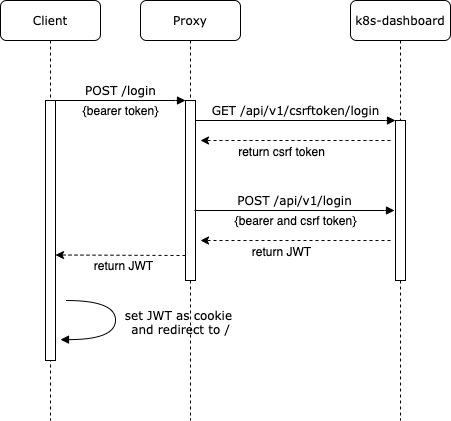

The diagram above was exported from draw.io. Its source (the exported page's mxGraphModel, read from the mxfile embedded in the PNG):
<mxGraphModel dx="1426" dy="754" grid="1" gridSize="10" guides="1" tooltips="1" connect="1" arrows="1" fold="1" page="1" pageScale="1" pageWidth="1100" pageHeight="850" background="#ffffff" math="0" shadow="0">
  <root>
    <mxCell id="0" />
    <mxCell id="1" parent="0" />
    <mxCell id="7baba1c4bc27f4b0-2" value="Proxy" style="shape=umlLifeline;perimeter=lifelinePerimeter;whiteSpace=wrap;html=1;container=1;collapsible=0;recursiveResize=0;outlineConnect=0;rounded=1;shadow=0;comic=0;labelBackgroundColor=none;strokeWidth=1;fontFamily=Verdana;fontSize=12;align=center;" parent="1" vertex="1">
      <mxGeometry x="240" y="80" width="100" height="420" as="geometry" />
    </mxCell>
    <mxCell id="7baba1c4bc27f4b0-10" value="" style="html=1;points=[];perimeter=orthogonalPerimeter;rounded=0;shadow=0;comic=0;labelBackgroundColor=none;strokeWidth=1;fontFamily=Verdana;fontSize=12;align=center;" parent="7baba1c4bc27f4b0-2" vertex="1">
      <mxGeometry x="45" y="100" width="10" height="180" as="geometry" />
    </mxCell>
    <mxCell id="7baba1c4bc27f4b0-3" value="k8s-dashboard" style="shape=umlLifeline;perimeter=lifelinePerimeter;whiteSpace=wrap;html=1;container=1;collapsible=0;recursiveResize=0;outlineConnect=0;rounded=1;shadow=0;comic=0;labelBackgroundColor=none;strokeWidth=1;fontFamily=Verdana;fontSize=12;align=center;" parent="1" vertex="1">
      <mxGeometry x="450" y="80" width="100" height="420" as="geometry" />
    </mxCell>
    <mxCell id="7baba1c4bc27f4b0-13" value="" style="html=1;points=[];perimeter=orthogonalPerimeter;rounded=0;shadow=0;comic=0;labelBackgroundColor=none;strokeWidth=1;fontFamily=Verdana;fontSize=12;align=center;" parent="7baba1c4bc27f4b0-3" vertex="1">
      <mxGeometry x="45" y="120" width="10" height="160" as="geometry" />
    </mxCell>
    <mxCell id="7baba1c4bc27f4b0-8" value="Client" style="shape=umlLifeline;perimeter=lifelinePerimeter;whiteSpace=wrap;html=1;container=1;collapsible=0;recursiveResize=0;outlineConnect=0;rounded=1;shadow=0;comic=0;labelBackgroundColor=none;strokeWidth=1;fontFamily=Verdana;fontSize=12;align=center;" parent="1" vertex="1">
      <mxGeometry x="100" y="80" width="100" height="420" as="geometry" />
    </mxCell>
    <mxCell id="7baba1c4bc27f4b0-9" value="" style="html=1;points=[];perimeter=orthogonalPerimeter;rounded=0;shadow=0;comic=0;labelBackgroundColor=none;strokeWidth=1;fontFamily=Verdana;fontSize=12;align=center;" parent="7baba1c4bc27f4b0-8" vertex="1">
      <mxGeometry x="45" y="100" width="10" height="260" as="geometry" />
    </mxCell>
    <mxCell id="7baba1c4bc27f4b0-11" value="POST /login" style="html=1;verticalAlign=bottom;endArrow=block;entryX=0;entryY=0;labelBackgroundColor=none;fontFamily=Verdana;fontSize=12;edgeStyle=elbowEdgeStyle;elbow=vertical;" parent="1" source="7baba1c4bc27f4b0-9" target="7baba1c4bc27f4b0-10" edge="1">
      <mxGeometry relative="1" as="geometry">
        <mxPoint x="220" y="190" as="sourcePoint" />
      </mxGeometry>
    </mxCell>
    <mxCell id="7baba1c4bc27f4b0-14" value="GET /api/v1/csrftoken/login" style="html=1;verticalAlign=bottom;endArrow=block;entryX=0;entryY=0;labelBackgroundColor=none;fontFamily=Verdana;fontSize=12;edgeStyle=elbowEdgeStyle;elbow=vertical;" parent="1" source="7baba1c4bc27f4b0-10" target="7baba1c4bc27f4b0-13" edge="1">
      <mxGeometry relative="1" as="geometry">
        <mxPoint x="370" y="200" as="sourcePoint" />
      </mxGeometry>
    </mxCell>
    <mxCell id="xebTux8Qlf6j5sy8uO9e-4" value="" style="endArrow=classic;html=1;dashed=1;" edge="1" parent="1">
      <mxGeometry width="50" height="50" relative="1" as="geometry">
        <mxPoint x="490" y="220" as="sourcePoint" />
        <mxPoint x="300" y="220" as="targetPoint" />
      </mxGeometry>
    </mxCell>
    <mxCell id="xebTux8Qlf6j5sy8uO9e-5" value="&lt;font style=&quot;font-size: 12px&quot;&gt;return csrf token&lt;/font&gt;" style="edgeLabel;html=1;align=center;verticalAlign=middle;resizable=0;points=[];" vertex="1" connectable="0" parent="xebTux8Qlf6j5sy8uO9e-4">
      <mxGeometry x="0.5789" y="-2" relative="1" as="geometry">
        <mxPoint x="40" y="12" as="offset" />
      </mxGeometry>
    </mxCell>
    <mxCell id="xebTux8Qlf6j5sy8uO9e-6" value="POST /api/v1/login" style="html=1;verticalAlign=bottom;endArrow=block;entryX=0;entryY=0;labelBackgroundColor=none;fontFamily=Verdana;fontSize=12;edgeStyle=elbowEdgeStyle;elbow=vertical;" edge="1" parent="1">
      <mxGeometry relative="1" as="geometry">
        <mxPoint x="294" y="290" as="sourcePoint" />
        <mxPoint x="494" y="290.0000000000002" as="targetPoint" />
      </mxGeometry>
    </mxCell>
    <mxCell id="xebTux8Qlf6j5sy8uO9e-7" value="{bearer and csrf token}" style="text;html=1;align=center;verticalAlign=middle;resizable=0;points=[];autosize=1;" vertex="1" parent="1">
      <mxGeometry x="325" y="290" width="140" height="20" as="geometry" />
    </mxCell>
    <mxCell id="xebTux8Qlf6j5sy8uO9e-8" value="" style="endArrow=classic;html=1;dashed=1;" edge="1" parent="1">
      <mxGeometry width="50" height="50" relative="1" as="geometry">
        <mxPoint x="490" y="320" as="sourcePoint" />
        <mxPoint x="300" y="320" as="targetPoint" />
      </mxGeometry>
    </mxCell>
    <mxCell id="xebTux8Qlf6j5sy8uO9e-9" value="&lt;font style=&quot;font-size: 12px&quot;&gt;return JWT&lt;/font&gt;" style="edgeLabel;html=1;align=center;verticalAlign=middle;resizable=0;points=[];" vertex="1" connectable="0" parent="xebTux8Qlf6j5sy8uO9e-8">
      <mxGeometry x="0.5789" y="-2" relative="1" as="geometry">
        <mxPoint x="40" y="12" as="offset" />
      </mxGeometry>
    </mxCell>
    <mxCell id="xebTux8Qlf6j5sy8uO9e-10" value="" style="endArrow=classic;html=1;dashed=1;" edge="1" parent="1">
      <mxGeometry width="50" height="50" relative="1" as="geometry">
        <mxPoint x="285" y="335" as="sourcePoint" />
        <mxPoint x="155" y="334.5" as="targetPoint" />
      </mxGeometry>
    </mxCell>
    <mxCell id="xebTux8Qlf6j5sy8uO9e-11" value="&lt;font style=&quot;font-size: 12px&quot;&gt;return JWT&lt;/font&gt;" style="edgeLabel;html=1;align=center;verticalAlign=middle;resizable=0;points=[];" vertex="1" connectable="0" parent="xebTux8Qlf6j5sy8uO9e-10">
      <mxGeometry x="0.5789" y="-2" relative="1" as="geometry">
        <mxPoint x="40" y="12" as="offset" />
      </mxGeometry>
    </mxCell>
    <mxCell id="xebTux8Qlf6j5sy8uO9e-12" value="{bearer token}" style="text;html=1;align=center;verticalAlign=middle;resizable=0;points=[];autosize=1;" vertex="1" parent="1">
      <mxGeometry x="175" y="180" width="90" height="20" as="geometry" />
    </mxCell>
    <mxCell id="xebTux8Qlf6j5sy8uO9e-13" value="set JWT as cookie &lt;br&gt;and redirect to /" style="html=1;verticalAlign=bottom;endArrow=block;labelBackgroundColor=none;fontFamily=Verdana;fontSize=12;elbow=vertical;edgeStyle=orthogonalEdgeStyle;curved=1;exitX=1.066;exitY=0.713;exitPerimeter=0;" edge="1" parent="1">
      <mxGeometry x="0.2331" y="-65" relative="1" as="geometry">
        <mxPoint x="165.65999999999985" y="380.0100000000001" as="sourcePoint" />
        <mxPoint x="160" y="419.1" as="targetPoint" />
        <Array as="points">
          <mxPoint x="215" y="380.1" />
          <mxPoint x="215" y="419.1" />
        </Array>
        <mxPoint x="65" y="65" as="offset" />
      </mxGeometry>
    </mxCell>
  </root>
</mxGraphModel>